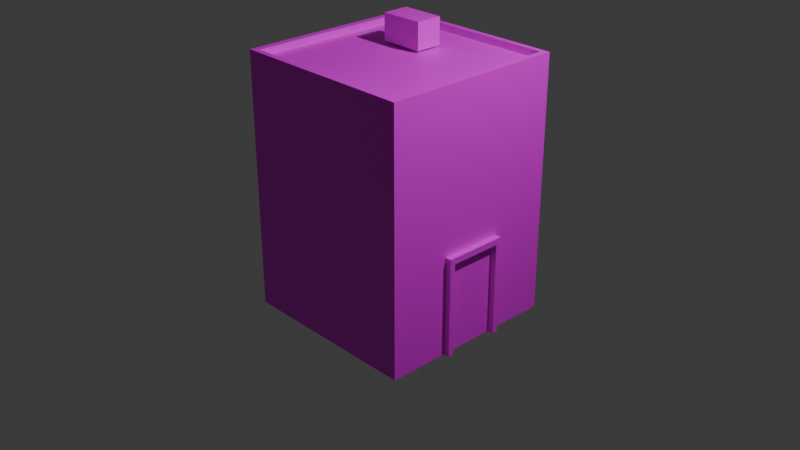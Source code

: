 # Source: building1.blend  (saved by Blender 4.5.88; exported with 4.5.12 LTS)
import bpy
from mathutils import Matrix  # noqa: F401  (used for matrix-valued properties, if any)

bpy.ops.wm.read_factory_settings(use_empty=True)
scene = bpy.context.scene
scene.name = 'Scene'

# ---- collections
col_collection = bpy.data.collections.new('Collection'); scene.collection.children.link(col_collection)

# ---- images (referenced by path relative to the original .blend; pixels are not part of the script)
import os
ASSET_DIR = os.environ.get("B2B_ASSET_DIR", "")  # directory of the original .blend (textures are referenced by path, not embedded)
HERE = os.path.dirname(os.path.abspath(__file__))  # packed textures are extracted next to this script under _unpacked/

def load_image(name, relpath, width, height, colorspace="sRGB"):
    """Load a texture the original file referenced (path relative to the .blend, or extracted next to this script)."""
    p = next((c for c in (os.path.join(HERE, relpath), os.path.join(ASSET_DIR, relpath)) if relpath and os.path.exists(c)), "")
    if p:
        img = bpy.data.images.load(p, check_existing=True)
        img.name = name
    else:  # same state as the original file: an image datablock whose file is absent (Cycles renders it pink)
        img = bpy.data.images.new(name, width, height)
        img.source = "FILE"
        img.filepath = "//" + (relpath or name)
    img.colorspace_settings.name = colorspace
    return img
img_buildingtexture_png = load_image('buildingtexture.png', 'buildingtexture.png', 1024, 1024, 'sRGB')

# ---- materials (node trees are filled in below, after node groups)
mat_material = bpy.data.materials.new('Material')
mat_material.alpha_threshold = 0.0
mat_material.roughness = 0.5
mat_material.line_color = (0.0, 0.0, 0.0, 1.0)

# ---- material node trees
mat_material.use_nodes = True; mat_material.node_tree.nodes.clear()
_N = mat_material.node_tree.nodes; _L = mat_material.node_tree.links
n0 = _N.new('ShaderNodeOutputMaterial'); n0.name = 'Material Output'; n0.location = (200, 100)
n1 = _N.new('ShaderNodeBsdfPrincipled'); n1.name = 'Principled BSDF'; n1.location = (-200, 100)
n1.inputs[3].default_value = 1.45
n2 = _N.new('ShaderNodeTexImage'); n2.name = 'Image Texture'; n2.location = (-490, 71)
n2.image = img_buildingtexture_png
_L.new(n1.outputs[0], n0.inputs[0])
_L.new(n2.outputs[0], n1.inputs[0])
n0.is_active_output = True

# ---- world
world_world = bpy.data.worlds.new('World'); scene.world = world_world
world_world.use_nodes = True; world_world.node_tree.nodes.clear()
_N = world_world.node_tree.nodes; _L = world_world.node_tree.links
n0 = _N.new('ShaderNodeOutputWorld'); n0.name = 'World Output'; n0.location = (200, 100)
n1 = _N.new('ShaderNodeBackground'); n1.name = 'Background'; n1.location = (-200, 100)
n1.inputs[0].default_value = (0.05088, 0.05088, 0.05088, 1.0)
_L.new(n1.outputs[0], n0.inputs[0])
n0.is_active_output = True
world_world.color = (0.05088, 0.05088, 0.05088)
world_world.sun_shadow_jitter_overblur = 0.0

# ---- cameras
cam_camera = bpy.data.cameras.new('Camera')
cam_camera.clip_end = 100.0
cam_camera.ortho_scale = 7.314

# ---- lights
light_light = bpy.data.lights.new('Light', 'POINT')
light_light.energy = 1000.0
light_light.shadow_soft_size = 0.1

# ---- meshes
me_cube = bpy.data.meshes.new('Cube')
me_cube.from_pydata([(1.066, 0.0, -0.9594), (1.066, 0.2849, -0.9594), (1.066, 0.2849, -1.447), (1.066, 0.3445, -0.9276), (1.066, 0.3445, -1.447), (1.066, 0.3445, -0.9594), (1.066, 0.0, -0.9276), (1.066, 0.2849, -0.9276), (-1.0, 0.0, -0.9276), (-1.0, 0.2849, -0.9276), (1.0, 0.0, -0.9276), (1.0, 0.2849, -0.9276), (-1.0, 1.0, -0.9276), (1.0, 1.0, -0.9276), (1.0, 0.3445, -0.9276), (-1.0, 0.3445, -0.9276), (-1.0, 0.3445, -0.1351), (1.0, 0.3445, -0.1351), (1.0, 0.3445, -1.447), (-1.0, 0.3445, -1.447), (1.0, 0.3445, -0.9594), (-1.0, 0.3445, -0.9594), (1.0, 1.0, -0.9594), (-1.0, 1.0, -0.9594), (1.0, 0.2849, -0.9594), (1.0, 0.0, -0.9594), (-1.0, 0.2849, -0.9594), (-1.0, 0.0, -0.9594), (-1.0, 0.0, -0.1351), (-1.0, 0.0, -1.447), (1.0, 0.0, -1.447), (1.0, 0.0, -0.1351), (1.0, 1.0, -0.1351), (1.0, 1.0, -1.447), (-1.0, 0.2849, -0.1351), (1.0, 0.2849, -1.447), (-1.0, 1.0, -0.1351), (-1.0, 1.0, -1.447), (-1.0, 0.2849, -1.447), (1.0, 0.2849, -0.1351), (-0.9251, 0.3445, -1.447), (-0.9251, 0.3445, -0.1351), (-0.9251, 1.0, -0.9594), (-0.9251, 1.0, -0.9276), (-0.9251, 0.2849, -0.1351), (-0.9251, 0.2849, -1.447), (-0.9251, 0.0, -0.1351), (-0.9251, 0.0, -1.447), (-0.9251, 1.0, -0.1351), (-0.9251, 1.0, -1.447), (-1.0, 0.9396, -0.9276), (1.0, 0.9396, -0.1351), (-1.0, 0.9396, -1.447), (1.0, 0.9396, -0.9594), (-1.0, 0.9396, -0.9594), (1.0, 0.9396, -0.9276), (1.0, 0.9396, -1.447), (-1.0, 0.9396, -0.1351), (-0.9251, 0.9396, -1.447), (-0.9251, 0.9396, -0.1351), (0.932, 0.3445, -0.1351), (0.932, 1.0, -0.9594), (0.932, 1.0, -0.9276), (0.932, 0.2849, -0.1351), (0.932, 0.0, -0.1351), (0.932, 1.0, -0.1351), (0.932, 0.3445, -1.447), (0.932, 0.2849, -1.447), (0.932, 0.0, -1.447), (0.932, 1.0, -1.447), (0.932, 0.9396, -0.1351), (0.932, 0.9396, -1.447), (-1.0, 0.3445, -0.09937), (-1.0, 0.3445, -0.8919), (0.932, 0.3445, -0.09937), (1.0, 0.3445, -0.09937), (-1.0, 0.2849, -0.09937), (1.0, 0.9396, -0.09937), (0.932, 0.2849, -0.09937), (1.0, 0.2849, -0.09937), (1.0, 0.0, -0.09937), (-1.0, 0.0, -0.09937), (0.932, 0.0, -0.09937), (-1.0, 0.9396, -0.09937), (-1.0, 1.0, -0.09937), (0.932, 1.0, -0.09937), (1.0, 1.0, -0.09937), (-0.9251, 0.3445, -0.09937), (-0.9251, 0.2849, -0.09937), (-0.9251, 0.0, -0.09937), (-0.9251, 1.0, -0.09937), (-0.9251, 0.9396, -0.09937), (-1.0, 0.9396, -0.8919), (0.932, 0.9396, -0.09937), (1.066, -0.2849, -0.9594), (1.066, -0.2849, -1.447), (1.066, -0.3445, -0.9276), (1.066, -0.3445, -1.447), (1.066, -0.3445, -0.9594), (1.066, -0.2849, -0.9276), (-1.0, -0.2849, -0.9276), (1.0, -0.2849, -0.9276), (-1.0, -1.0, -0.9276), (1.0, -1.0, -0.9276), (1.0, -0.3445, -0.9276), (-1.0, -0.3445, -0.9276), (-1.0, -0.3445, -0.1351), (1.0, -0.3445, -0.1351), (1.0, -0.3445, -1.447), (-1.0, -0.3445, -1.447), (1.0, -0.3445, -0.9594), (-1.0, -0.3445, -0.9594), (1.0, -1.0, -0.9594), (-1.0, -1.0, -0.9594), (1.0, -0.2849, -0.9594), (-1.0, -0.2849, -0.9594), (1.0, -1.0, -0.1351), (1.0, -1.0, -1.447), (-1.0, -0.2849, -0.1351), (1.0, -0.2849, -1.447), (-1.0, -1.0, -0.1351), (-1.0, -1.0, -1.447), (-1.0, -0.2849, -1.447), (1.0, -0.2849, -0.1351), (-0.9251, -0.3445, -1.447), (-0.9251, -0.3445, -0.1351), (-0.9251, -1.0, -0.9594), (-0.9251, -1.0, -0.9276), (-0.9251, -0.2849, -0.1351), (-0.9251, -0.2849, -1.447), (-0.9251, -1.0, -0.1351), (-0.9251, -1.0, -1.447), (-1.0, -0.9396, -0.9276), (1.0, -0.9396, -0.1351), (-1.0, -0.9396, -1.447), (1.0, -0.9396, -0.9594), (-1.0, -0.9396, -0.9594), (1.0, -0.9396, -0.9276), (1.0, -0.9396, -1.447), (-1.0, -0.9396, -0.1351), (-0.9251, -0.9396, -1.447), (-0.9251, -0.9396, -0.1351), (0.932, -0.3445, -0.1351), (0.932, -1.0, -0.9594), (0.932, -1.0, -0.9276), (0.932, -0.2849, -0.1351), (0.932, -1.0, -0.1351), (0.932, -0.3445, -1.447), (0.932, -0.2849, -1.447), (0.932, -1.0, -1.447), (0.932, -0.9396, -0.1351), (0.932, -0.9396, -1.447), (-1.0, -0.3445, -0.09937), (-1.0, -0.3445, -0.8919), (0.932, -0.3445, -0.09937), (1.0, -0.3445, -0.09937), (-1.0, -0.2849, -0.09937), (1.0, -0.9396, -0.09937), (0.932, -0.2849, -0.09937), (1.0, -0.2849, -0.09937), (-1.0, -0.9396, -0.09937), (-1.0, -1.0, -0.09937), (0.932, -1.0, -0.09937), (1.0, -1.0, -0.09937), (-0.9251, -0.3445, -0.09937), (-0.9251, -0.2849, -0.09937), (-0.9251, -1.0, -0.09937), (-0.9251, -0.9396, -0.09937), (-1.0, -0.9396, -0.8919), (0.932, -0.9396, -0.09937), (-0.4397, 0.2189, -0.1234), (-0.4397, 0.2189, 0.01596), (-0.4397, 0.5107, -0.1234), (-0.4397, 0.5107, 0.01596), (0.02879, 0.2189, -0.1234), (0.02879, 0.2189, 0.01596), (0.02879, 0.5107, -0.1234), (0.02879, 0.5107, 0.01596)], [], [(14, 11, 7, 3), (24, 35, 2, 1), (50, 57, 36, 12), (16, 34, 76, 72), (4, 5, 1, 2), (11, 10, 6, 7), (52, 54, 23, 37), (54, 50, 12, 23), (25, 24, 1, 0), (10, 25, 0, 6), (35, 24, 25, 30), (18, 20, 5, 4), (29, 27, 26, 38), (26, 9, 15, 21), (14, 17, 39, 11), (27, 8, 9, 26), (70, 60, 74, 93), (53, 55, 14, 20), (67, 35, 30, 68), (61, 62, 13, 22), (11, 39, 31, 10), (9, 34, 16, 15), (8, 28, 34, 9), (38, 26, 21, 19), (35, 18, 4, 2), (66, 18, 35, 67), (56, 53, 20, 18), (20, 14, 3, 5), (57, 50, 92, 83), (55, 51, 17, 14), (1, 7, 6, 0), (69, 61, 22, 33), (71, 56, 18, 66), (5, 3, 7, 1), (62, 65, 32, 13), (12, 36, 48, 43), (52, 58, 40, 19), (37, 23, 42, 49), (60, 41, 44, 63), (19, 40, 45, 38), (23, 12, 43, 42), (38, 45, 47, 29), (63, 44, 46, 64), (70, 59, 41, 60), (34, 28, 81, 76), (37, 49, 58, 52), (69, 33, 56, 71), (13, 32, 51, 55), (33, 22, 53, 56), (22, 13, 55, 53), (21, 15, 50, 54), (19, 21, 54, 52), (48, 36, 84, 90), (65, 48, 90, 85), (49, 69, 71, 58), (28, 46, 89, 81), (44, 41, 87, 88), (31, 39, 79, 80), (51, 32, 86, 77), (43, 48, 65, 62), (58, 71, 66, 40), (49, 42, 61, 69), (40, 66, 67, 45), (42, 43, 62, 61), (45, 67, 68, 47), (91, 83, 72, 87), (88, 76, 81, 89), (87, 72, 76, 88), (85, 90, 91, 93), (90, 84, 83, 91), (73, 72, 83, 92), (86, 85, 93, 77), (77, 93, 74, 75), (79, 78, 82, 80), (75, 74, 78, 79), (64, 31, 80, 82), (63, 64, 82, 78), (15, 16, 72, 73), (46, 44, 88, 89), (39, 17, 75, 79), (17, 51, 77, 75), (60, 63, 78, 74), (41, 59, 91, 87), (36, 57, 83, 84), (50, 15, 73, 92), (32, 65, 85, 86), (59, 70, 93, 91), (104, 96, 99, 101), (114, 94, 95, 119), (132, 102, 120, 139), (106, 152, 156, 118), (97, 95, 94, 98), (101, 99, 6, 10), (134, 121, 113, 136), (136, 113, 102, 132), (25, 0, 94, 114), (119, 30, 25, 114), (108, 97, 98, 110), (29, 122, 115, 27), (115, 111, 105, 100), (104, 101, 123, 107), (27, 115, 100, 8), (150, 169, 154, 142), (135, 110, 104, 137), (148, 68, 30, 119), (143, 112, 103, 144), (101, 10, 31, 123), (100, 105, 106, 118), (8, 100, 118, 28), (122, 109, 111, 115), (119, 95, 97, 108), (147, 148, 119, 108), (138, 108, 110, 135), (110, 98, 96, 104), (139, 160, 168, 132), (137, 104, 107, 133), (94, 0, 6, 99), (149, 117, 112, 143), (151, 147, 108, 138), (98, 94, 99, 96), (144, 103, 116, 146), (102, 127, 130, 120), (134, 109, 124, 140), (121, 131, 126, 113), (142, 145, 128, 125), (109, 122, 129, 124), (113, 126, 127, 102), (122, 29, 47, 129), (145, 64, 46, 128), (150, 142, 125, 141), (118, 156, 81, 28), (121, 134, 140, 131), (149, 151, 138, 117), (103, 137, 133, 116), (117, 138, 135, 112), (112, 135, 137, 103), (111, 136, 132, 105), (109, 134, 136, 111), (130, 166, 161, 120), (146, 162, 166, 130), (131, 140, 151, 149), (128, 165, 164, 125), (31, 80, 159, 123), (133, 157, 163, 116), (127, 144, 146, 130), (140, 124, 147, 151), (131, 149, 143, 126), (124, 129, 148, 147), (126, 143, 144, 127), (129, 47, 68, 148), (167, 164, 152, 160), (165, 89, 81, 156), (164, 165, 156, 152), (162, 169, 167, 166), (166, 167, 160, 161), (153, 168, 160, 152), (163, 157, 169, 162), (157, 155, 154, 169), (159, 80, 82, 158), (155, 159, 158, 154), (145, 158, 82, 64), (105, 153, 152, 106), (46, 89, 165, 128), (123, 159, 155, 107), (107, 155, 157, 133), (142, 154, 158, 145), (125, 164, 167, 141), (120, 161, 160, 139), (132, 168, 153, 105), (116, 163, 162, 146), (141, 167, 169, 150), (170, 171, 173, 172), (172, 173, 177, 176), (176, 177, 175, 174), (174, 175, 171, 170), (172, 176, 174, 170), (177, 173, 171, 175)])
_uv = me_cube.uv_layers.new(name='UVMap')
_uv.uv.foreach_set('vector', [0.3869, 0.2396, 0.3869, 0.2471, 0.3869, 0.2471, 0.3869, 0.2396, 0.25, 0.5894, 0.125, 0.5894, 0.125, 0.5894, 0.25, 0.5894, 0.4652, 0.3481, 0.5821, 0.3481, 0.5821, 0.3556, 0.4652, 0.3556, 0.5821, 0.2737, 0.5821, 0.2662, 0.5821, 0.2662, 0.5821, 0.2737, 0.3212, 0.42, 0.3212, 0.04285, 0.3442, 0.04285, 0.3442, 0.42, 0.3869, 0.2471, 0.3869, 0.2827, 0.3869, 0.2827, 0.3869, 0.2471, 0.3321, 0.3481, 0.4571, 0.3481, 0.4571, 0.3556, 0.3321, 0.3556, 0.4571, 0.3481, 0.4652, 0.3481, 0.4652, 0.3556, 0.4571, 0.3556, 0.3436, 0.3402, 0.3436, 0.3175, 0.3436, 0.3175, 0.3436, 0.3402, 0.0, 0.0, 0.0, 0.0, 0.0, 0.0, 0.0, 0.0, 0.2742, 0.006328, 0.2742, 0.3836, 0.1645, 0.3836, 0.1645, 0.006328, 0.3753, 0.2801, 0.5003, 0.2801, 0.5003, 0.2801, 0.3753, 0.2801, 0.3321, 0.2306, 0.4571, 0.2306, 0.4571, 0.2662, 0.3321, 0.2662, 0.4571, 0.2662, 0.4652, 0.2662, 0.4652, 0.2737, 0.4571, 0.2737, 0.7047, 0.719, 0.7047, 0.4795, 0.7203, 0.4795, 0.7203, 0.719, 0.4571, 0.2306, 0.4652, 0.2306, 0.4652, 0.2662, 0.4571, 0.2662, 0.3835, 0.2576, 0.3835, 0.3319, 0.3835, 0.3319, 0.3835, 0.2576, 0.5491, 0.7358, 0.5491, 0.719, 0.7047, 0.719, 0.7047, 0.7358, 0.5775, 0.3175, 0.5829, 0.3175, 0.5829, 0.3402, 0.5775, 0.3402, 0.8667, 0.7341, 0.8667, 0.7175, 0.8845, 0.7175, 0.8845, 0.7341, 0.7203, 0.719, 0.7203, 0.4795, 0.7948, 0.4795, 0.7948, 0.719, 0.4652, 0.2662, 0.5821, 0.2662, 0.5821, 0.2737, 0.4652, 0.2737, 0.4652, 0.2306, 0.5821, 0.2306, 0.5821, 0.2662, 0.4652, 0.2662, 0.3321, 0.2662, 0.4571, 0.2662, 0.4571, 0.2737, 0.3321, 0.2737, 0.5829, 0.3175, 0.5829, 0.3127, 0.5829, 0.3127, 0.5829, 0.3175, 0.5775, 0.3127, 0.5829, 0.3127, 0.5829, 0.3175, 0.5775, 0.3175, 0.5491, 0.992, 0.5491, 0.7358, 0.7047, 0.7358, 0.7047, 0.992, 0.5003, 0.2801, 0.5085, 0.2801, 0.5085, 0.2801, 0.5003, 0.2801, 0.625, 0.2424, 0.5082, 0.2424, 0.5082, 0.2424, 0.625, 0.2424, 0.5491, 0.719, 0.5491, 0.4795, 0.7047, 0.4795, 0.7047, 0.719, 0.3442, 0.04285, 0.3442, 0.01825, 0.4539, 0.01825, 0.4539, 0.04285, 0.8667, 0.9895, 0.8667, 0.7341, 0.8845, 0.7341, 0.8845, 0.9895, 0.5775, 0.2652, 0.5829, 0.2652, 0.5829, 0.3127, 0.5775, 0.3127, 0.3212, 0.04285, 0.3212, 0.01825, 0.3442, 0.01825, 0.3442, 0.04285, 0.8667, 0.7175, 0.8667, 0.4788, 0.8845, 0.4788, 0.8845, 0.7175, 0.3633, 0.7175, 0.3633, 0.4788, 0.3829, 0.4788, 0.3829, 0.7175, 0.4234, 0.2652, 0.4293, 0.2652, 0.4293, 0.3127, 0.4234, 0.3127, 0.3633, 0.9895, 0.3633, 0.7341, 0.3829, 0.7341, 0.3829, 0.9895, 0.3479, 0.3016, 0.5801, 0.3016, 0.5801, 0.309, 0.3479, 0.309, 0.4234, 0.3127, 0.4293, 0.3127, 0.4293, 0.3175, 0.4234, 0.3175, 0.3633, 0.7341, 0.3633, 0.7175, 0.3829, 0.7175, 0.3829, 0.7341, 0.4234, 0.3175, 0.4293, 0.3175, 0.4293, 0.3402, 0.4234, 0.3402, 0.3479, 0.309, 0.5801, 0.309, 0.5801, 0.3447, 0.3479, 0.3447, 0.3479, 0.2272, 0.5801, 0.2272, 0.5801, 0.3016, 0.3479, 0.3016, 0.5821, 0.2662, 0.5821, 0.2306, 0.5821, 0.2306, 0.5821, 0.2662, 0.4234, 0.2604, 0.4293, 0.2604, 0.4293, 0.2652, 0.4234, 0.2652, 0.5775, 0.2604, 0.5829, 0.2604, 0.5829, 0.2652, 0.5775, 0.2652, 0.5333, 0.719, 0.5333, 0.4795, 0.5491, 0.4795, 0.5491, 0.719, 0.5333, 0.992, 0.5333, 0.7358, 0.5491, 0.7358, 0.5491, 0.992, 0.5333, 0.7358, 0.5333, 0.719, 0.5491, 0.719, 0.5491, 0.7358, 0.4571, 0.2737, 0.4652, 0.2737, 0.4652, 0.3481, 0.4571, 0.3481, 0.3321, 0.2737, 0.4571, 0.2737, 0.4571, 0.3481, 0.3321, 0.3481, 0.4032, 0.1642, 0.4032, 0.1549, 0.4032, 0.1549, 0.4032, 0.1642, 0.4032, 0.3964, 0.4032, 0.1642, 0.4032, 0.1642, 0.4032, 0.3964, 0.4293, 0.2604, 0.5775, 0.2604, 0.5775, 0.2652, 0.4293, 0.2652, 0.0, 0.0, 0.0, 0.0, 0.0, 0.0, 0.0, 0.0, 0.6156, 0.3394, 0.6156, 0.3319, 0.6156, 0.3319, 0.6156, 0.3394, 0.388, 0.4106, 0.388, 0.3017, 0.388, 0.3017, 0.388, 0.4106, 0.388, 0.05151, 0.388, 0.02843, 0.388, 0.02843, 0.388, 0.05151, 0.3829, 0.7175, 0.3829, 0.4788, 0.8667, 0.4788, 0.8667, 0.7175, 0.4293, 0.2652, 0.5775, 0.2652, 0.5775, 0.3127, 0.4293, 0.3127, 0.3829, 0.9895, 0.3829, 0.7341, 0.8667, 0.7341, 0.8667, 0.9895, 0.4293, 0.3127, 0.5775, 0.3127, 0.5775, 0.3175, 0.4293, 0.3175, 0.3829, 0.7341, 0.3829, 0.7175, 0.8667, 0.7175, 0.8667, 0.7341, 0.4293, 0.3175, 0.5775, 0.3175, 0.5775, 0.3402, 0.4293, 0.3402, 0.5801, 0.2272, 0.5894, 0.2272, 0.5894, 0.3016, 0.5801, 0.3016, 0.5801, 0.309, 0.5894, 0.309, 0.5894, 0.3447, 0.5801, 0.3447, 0.5801, 0.3016, 0.5894, 0.3016, 0.5894, 0.309, 0.5801, 0.309, 0.3479, 0.2197, 0.5801, 0.2197, 0.5801, 0.2272, 0.3479, 0.2272, 0.5801, 0.2197, 0.5894, 0.2197, 0.5894, 0.2272, 0.5801, 0.2272, 0.4652, 0.2737, 0.5821, 0.2737, 0.5821, 0.3481, 0.4652, 0.3481, 0.3394, 0.2197, 0.3479, 0.2197, 0.3479, 0.2272, 0.3394, 0.2272, 0.3394, 0.2272, 0.3479, 0.2272, 0.3479, 0.3016, 0.3394, 0.3016, 0.3394, 0.309, 0.3479, 0.309, 0.3479, 0.3447, 0.3394, 0.3447, 0.3394, 0.3016, 0.3479, 0.3016, 0.3479, 0.309, 0.3394, 0.309, 0.0, 0.0, 0.0, 0.0, 0.0, 0.0, 0.0, 0.0, 0.3835, 0.3394, 0.3835, 0.375, 0.3835, 0.375, 0.3835, 0.3394, 0.5082, 0.1681, 0.625, 0.1681, 0.625, 0.1681, 0.5082, 0.1681, 0.6156, 0.375, 0.6156, 0.3394, 0.6156, 0.3394, 0.6156, 0.375, 0.388, 0.3017, 0.388, 0.2789, 0.388, 0.2789, 0.388, 0.3017, 0.388, 0.2789, 0.388, 0.05151, 0.388, 0.05151, 0.388, 0.2789, 0.3835, 0.3319, 0.3835, 0.3394, 0.3835, 0.3394, 0.3835, 0.3319, 0.6156, 0.3319, 0.6156, 0.2576, 0.6156, 0.2576, 0.6156, 0.3319, 0.5821, 0.3556, 0.5821, 0.3481, 0.5821, 0.3481, 0.5821, 0.3556, 0.4652, 0.3481, 0.4652, 0.2737, 0.4652, 0.2737, 0.4652, 0.3481, 0.4032, 0.4049, 0.4032, 0.3964, 0.4032, 0.3964, 0.4032, 0.4049, 0.6156, 0.2576, 0.3835, 0.2576, 0.3835, 0.2576, 0.6156, 0.2576, 0.3869, 0.2396, 0.3869, 0.2396, 0.3869, 0.2471, 0.3869, 0.2471, 0.25, 0.5894, 0.25, 0.5894, 0.125, 0.5894, 0.125, 0.5894, 0.4652, 0.3481, 0.4652, 0.3556, 0.5821, 0.3556, 0.5821, 0.3481, 0.5821, 0.2737, 0.5821, 0.2737, 0.5821, 0.2662, 0.5821, 0.2662, 0.3212, 0.42, 0.3442, 0.42, 0.3442, 0.04285, 0.3212, 0.04285, 0.3869, 0.2471, 0.3869, 0.2471, 0.3869, 0.2827, 0.3869, 0.2827, 0.3321, 0.3481, 0.3321, 0.3556, 0.4571, 0.3556, 0.4571, 0.3481, 0.4571, 0.3481, 0.4571, 0.3556, 0.4652, 0.3556, 0.4652, 0.3481, 0.3436, 0.3402, 0.3436, 0.3402, 0.3436, 0.3175, 0.3436, 0.3175, 0.05984, 0.3781, 0.1684, 0.3781, 0.1684, 0.004617, 0.05984, 0.004617, 0.4107, 0.2942, 0.4107, 0.2942, 0.5357, 0.2942, 0.5357, 0.2942, 0.3321, 0.2306, 0.3321, 0.2662, 0.4571, 0.2662, 0.4571, 0.2306, 0.4571, 0.2662, 0.4571, 0.2737, 0.4652, 0.2737, 0.4652, 0.2662, 0.2084, 0.7196, 0.224, 0.7196, 0.224, 0.48, 0.2084, 0.48, 0.4571, 0.2306, 0.4571, 0.2662, 0.4652, 0.2662, 0.4652, 0.2306, 0.3835, 0.2576, 0.3835, 0.2576, 0.3835, 0.3319, 0.3835, 0.3319, 0.0527, 0.7363, 0.2084, 0.7363, 0.2084, 0.7196, 0.0527, 0.7196, 0.5775, 0.3175, 0.5775, 0.3402, 0.5829, 0.3402, 0.5829, 0.3175, 0.9328, 0.7379, 0.9506, 0.7379, 0.9506, 0.7211, 0.9328, 0.7211, 0.224, 0.7196, 0.2985, 0.7196, 0.2985, 0.48, 0.224, 0.48, 0.4652, 0.2662, 0.4652, 0.2737, 0.5821, 0.2737, 0.5821, 0.2662, 0.4652, 0.2306, 0.4652, 0.2662, 0.5821, 0.2662, 0.5821, 0.2306, 0.3321, 0.2662, 0.3321, 0.2737, 0.4571, 0.2737, 0.4571, 0.2662, 0.5829, 0.3175, 0.5829, 0.3175, 0.5829, 0.3127, 0.5829, 0.3127, 0.5775, 0.3127, 0.5775, 0.3175, 0.5829, 0.3175, 0.5829, 0.3127, 0.0527, 0.9927, 0.2084, 0.9927, 0.2084, 0.7363, 0.0527, 0.7363, 0.5357, 0.2942, 0.5357, 0.2942, 0.5439, 0.2942, 0.5439, 0.2942, 0.625, 0.2424, 0.625, 0.2424, 0.5082, 0.2424, 0.5082, 0.2424, 0.0527, 0.7196, 0.2084, 0.7196, 0.2084, 0.48, 0.0527, 0.48, 0.3442, 0.04285, 0.4539, 0.04285, 0.4539, 0.01825, 0.3442, 0.01825, 0.9328, 0.9958, 0.9506, 0.9958, 0.9506, 0.7379, 0.9328, 0.7379, 0.5594, 0.2814, 0.56, 0.3255, 0.5654, 0.3253, 0.5649, 0.2811, 0.3212, 0.04285, 0.3442, 0.04285, 0.3442, 0.01825, 0.3212, 0.01825, 0.9328, 0.7211, 0.9506, 0.7211, 0.9506, 0.48, 0.9328, 0.48, 0.4243, 0.7211, 0.444, 0.7211, 0.444, 0.48, 0.4243, 0.48, 0.4234, 0.2652, 0.4234, 0.3127, 0.4293, 0.3127, 0.4293, 0.2652, 0.4243, 0.9958, 0.444, 0.9958, 0.444, 0.7379, 0.4243, 0.7379, 0.3479, 0.3016, 0.3479, 0.309, 0.5801, 0.309, 0.5801, 0.3016, 0.4234, 0.3127, 0.4234, 0.3175, 0.4293, 0.3175, 0.4293, 0.3127, 0.4243, 0.7379, 0.444, 0.7379, 0.444, 0.7211, 0.4243, 0.7211, 0.4234, 0.3175, 0.4234, 0.3402, 0.4293, 0.3402, 0.4293, 0.3175, 0.3479, 0.309, 0.3479, 0.3447, 0.5801, 0.3447, 0.5801, 0.309, 0.3479, 0.2272, 0.3479, 0.3016, 0.5801, 0.3016, 0.5801, 0.2272, 0.5821, 0.2662, 0.5821, 0.2662, 0.5821, 0.2306, 0.5821, 0.2306, 0.4234, 0.2604, 0.4234, 0.2652, 0.4293, 0.2652, 0.4293, 0.2604, 0.5775, 0.2604, 0.5775, 0.2652, 0.5829, 0.2652, 0.5829, 0.2604, 0.0369, 0.7196, 0.0527, 0.7196, 0.0527, 0.48, 0.0369, 0.48, 0.0369, 0.9927, 0.0527, 0.9927, 0.0527, 0.7363, 0.0369, 0.7363, 0.0369, 0.7363, 0.0527, 0.7363, 0.0527, 0.7196, 0.0369, 0.7196, 0.4571, 0.2737, 0.4571, 0.3481, 0.4652, 0.3481, 0.4652, 0.2737, 0.3321, 0.2737, 0.3321, 0.3481, 0.4571, 0.3481, 0.4571, 0.2737, 0.5133, 0.1294, 0.5133, 0.1294, 0.5133, 0.12, 0.5133, 0.12, 0.5133, 0.3616, 0.5133, 0.3616, 0.5133, 0.1294, 0.5133, 0.1294, 0.4293, 0.2604, 0.4293, 0.2652, 0.5775, 0.2652, 0.5775, 0.2604, 0.6156, 0.3394, 0.6156, 0.3394, 0.6156, 0.3319, 0.6156, 0.3319, 0.388, 0.4106, 0.388, 0.4106, 0.388, 0.3017, 0.388, 0.3017, 0.388, 0.05151, 0.388, 0.05151, 0.388, 0.02843, 0.388, 0.02843, 0.444, 0.7211, 0.9328, 0.7211, 0.9328, 0.48, 0.444, 0.48, 0.4293, 0.2652, 0.4293, 0.3127, 0.5775, 0.3127, 0.5775, 0.2652, 0.444, 0.9958, 0.9328, 0.9958, 0.9328, 0.7379, 0.444, 0.7379, 0.4293, 0.3127, 0.4293, 0.3175, 0.5775, 0.3175, 0.5775, 0.3127, 0.444, 0.7379, 0.9328, 0.7379, 0.9328, 0.7211, 0.444, 0.7211, 0.4293, 0.3175, 0.4293, 0.3402, 0.5775, 0.3402, 0.5775, 0.3175, 0.5801, 0.2272, 0.5801, 0.3016, 0.5894, 0.3016, 0.5894, 0.2272, 0.5801, 0.309, 0.5801, 0.3447, 0.5894, 0.3447, 0.5894, 0.309, 0.5801, 0.3016, 0.5801, 0.309, 0.5894, 0.309, 0.5894, 0.3016, 0.3479, 0.2197, 0.3479, 0.2272, 0.5801, 0.2272, 0.5801, 0.2197, 0.5801, 0.2197, 0.5801, 0.2272, 0.5894, 0.2272, 0.5894, 0.2197, 0.4652, 0.2737, 0.4652, 0.3481, 0.5821, 0.3481, 0.5821, 0.2737, 0.3394, 0.2197, 0.3394, 0.2272, 0.3479, 0.2272, 0.3479, 0.2197, 0.3394, 0.2272, 0.3394, 0.3016, 0.3479, 0.3016, 0.3479, 0.2272, 0.3394, 0.309, 0.3394, 0.3447, 0.3479, 0.3447, 0.3479, 0.309, 0.3394, 0.3016, 0.3394, 0.309, 0.3479, 0.309, 0.3479, 0.3016, 0.3835, 0.3394, 0.3835, 0.3394, 0.3835, 0.375, 0.3835, 0.375, 0.5082, 0.1681, 0.5082, 0.1681, 0.625, 0.1681, 0.625, 0.1681, 0.6156, 0.375, 0.6156, 0.375, 0.6156, 0.3394, 0.6156, 0.3394, 0.388, 0.3017, 0.388, 0.3017, 0.388, 0.2789, 0.388, 0.2789, 0.388, 0.2789, 0.388, 0.2789, 0.388, 0.05151, 0.388, 0.05151, 0.3835, 0.3319, 0.3835, 0.3319, 0.3835, 0.3394, 0.3835, 0.3394, 0.6156, 0.3319, 0.6156, 0.3319, 0.6156, 0.2576, 0.6156, 0.2576, 0.5821, 0.3556, 0.5821, 0.3556, 0.5821, 0.3481, 0.5821, 0.3481, 0.4652, 0.3481, 0.4652, 0.3481, 0.4652, 0.2737, 0.4652, 0.2737, 0.5133, 0.37, 0.5133, 0.37, 0.5133, 0.3616, 0.5133, 0.3616, 0.6156, 0.2576, 0.6156, 0.2576, 0.3835, 0.2576, 0.3835, 0.2576, 0.3321, 0.1056, 0.5821, 0.1056, 0.5821, 0.3556, 0.3321, 0.3556, 0.3382, 0.1261, 0.5882, 0.1261, 0.5882, 0.3761, 0.3382, 0.3761, 0.3974, 0.2759, 0.4827, 0.2759, 0.4827, 0.3612, 0.3974, 0.3612, 0.3529, 0.1661, 0.6029, 0.1661, 0.6029, 0.4161, 0.3529, 0.4161, 0.125, 0.5, 0.375, 0.5, 0.375, 0.75, 0.125, 0.75, 0.3626, 0.1188, 0.6126, 0.1188, 0.6126, 0.3688, 0.3626, 0.3688])
me_cube.materials.append(mat_material)
me_cube.use_mirror_vertex_groups = False
me_cube.update()

# ---- objects
ob_cube = bpy.data.objects.new('Cube', me_cube)
ob_light = bpy.data.objects.new('Light', light_light)
ob_camera = bpy.data.objects.new('Camera', cam_camera)

# ---- transforms, parenting, visibility, modifiers, constraints
ob_cube.location = (0.0, 0.0, 1.969)
ob_cube.scale = (1.0, 1.0, 2.052)
ob_cube.lock_rotations_4d = False
ob_cube.empty_display_type = 'ARROWS'
ob_cube.lineart.crease_threshold = 0.0
ob_light.location = (4.076, 1.005, 5.904)
ob_light.rotation_euler = (0.6503, 0.05522, 1.866)
ob_light.lock_rotations_4d = False
ob_light.empty_display_type = 'ARROWS'
ob_light.color = (0.0, 0.0, 0.0, 0.0)
ob_light.lineart.crease_threshold = 0.0
ob_camera.location = (7.359, -6.926, 4.958)
ob_camera.rotation_euler = (1.109, 0.0, 0.8149)
ob_camera.lock_rotations_4d = False
ob_camera.empty_display_type = 'ARROWS'
ob_camera.color = (0.0, 0.0, 0.0, 0.0)
ob_camera.display_type = 'WIRE'
ob_camera.lineart.crease_threshold = 0.0

# ---- collection membership
col_collection.objects.link(ob_cube)
col_collection.objects.link(ob_light)
col_collection.objects.link(ob_camera)

# ---- scene / render settings (as saved in the file)
scene.camera = ob_camera
scene.frame_start = 1; scene.frame_end = 250; scene.frame_set(1)
scene.render.engine = 'BLENDER_EEVEE_NEXT'
bpy.context.view_layer.update()
